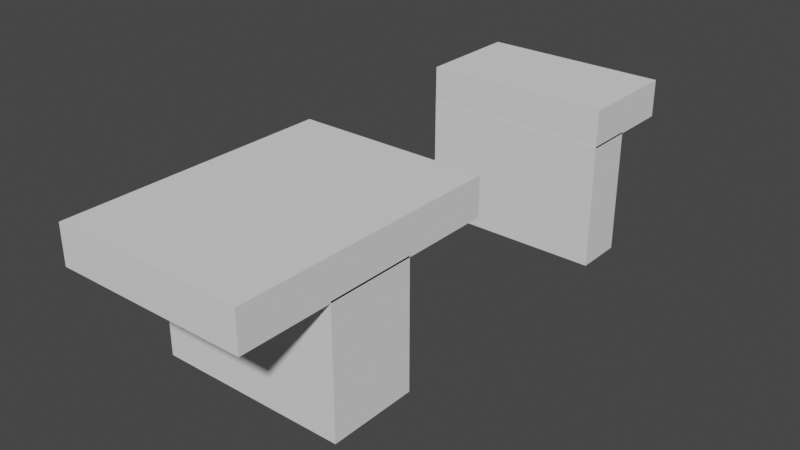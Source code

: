 # Source: pcb_holder_top.blend  (saved by Blender 3.1.7; exported with 4.5.12 LTS)
import bpy
from mathutils import Matrix  # noqa: F401  (used for matrix-valued properties, if any)

bpy.ops.wm.read_factory_settings(use_empty=True)
scene = bpy.context.scene
scene.name = 'Scene'

# ---- world
world_world = bpy.data.worlds.new('World'); scene.world = world_world
world_world.use_nodes = True; world_world.node_tree.nodes.clear()
_N = world_world.node_tree.nodes; _L = world_world.node_tree.links
n0 = _N.new('ShaderNodeOutputWorld'); n0.name = 'World Output'; n0.location = (300, 300)
n1 = _N.new('ShaderNodeBackground'); n1.name = 'Background'; n1.location = (10, 300)
n1.inputs[0].default_value = (0.05088, 0.05088, 0.05088, 1.0)
_L.new(n1.outputs[0], n0.inputs[0])
n0.is_active_output = True
world_world.color = (0.05088, 0.05088, 0.05088)
world_world.use_sun_shadow = False
world_world.sun_shadow_jitter_overblur = 0.0

# ---- meshes
me_cube_005 = bpy.data.meshes.new('Cube.005')
me_cube_005.from_pydata([(-1.0, -1.0, -1.0), (-1.0, -1.0, 1.0), (-1.0, 1.0, -1.0), (-1.0, 1.0, 1.0), (1.0, -1.0, -1.0), (1.0, -1.0, 1.0), (1.0, 1.0, -1.0), (1.0, 1.0, 1.0)], [], [(0, 1, 3, 2), (2, 3, 7, 6), (6, 7, 5, 4), (4, 5, 1, 0), (2, 6, 4, 0), (7, 3, 1, 5)])
_uv = me_cube_005.uv_layers.new(name='UVMap')
_uv.uv.foreach_set('vector', [0.375, 0.0, 0.625, 0.0, 0.625, 0.25, 0.375, 0.25, 0.375, 0.25, 0.625, 0.25, 0.625, 0.5, 0.375, 0.5, 0.375, 0.5, 0.625, 0.5, 0.625, 0.75, 0.375, 0.75, 0.375, 0.75, 0.625, 0.75, 0.625, 1.0, 0.375, 1.0, 0.125, 0.5, 0.375, 0.5, 0.375, 0.75, 0.125, 0.75, 0.625, 0.5, 0.875, 0.5, 0.875, 0.75, 0.625, 0.75])
me_cube_005.use_remesh_fix_poles = True
me_cube_005.use_remesh_preserve_attributes = False
me_cube_005.update()
me_cube_006 = bpy.data.meshes.new('Cube.006')
me_cube_006.from_pydata([(-1.0, -1.0, -1.0), (-1.0, -1.0, 1.0), (-1.0, 1.0, -1.0), (-1.0, 1.0, 1.0), (1.0, -1.0, -1.0), (1.0, -1.0, 1.0), (1.0, 1.0, -1.0), (1.0, 1.0, 1.0)], [], [(0, 1, 3, 2), (2, 3, 7, 6), (6, 7, 5, 4), (4, 5, 1, 0), (2, 6, 4, 0), (7, 3, 1, 5)])
_uv = me_cube_006.uv_layers.new(name='UVMap')
_uv.uv.foreach_set('vector', [0.375, 0.0, 0.625, 0.0, 0.625, 0.25, 0.375, 0.25, 0.375, 0.25, 0.625, 0.25, 0.625, 0.5, 0.375, 0.5, 0.375, 0.5, 0.625, 0.5, 0.625, 0.75, 0.375, 0.75, 0.375, 0.75, 0.625, 0.75, 0.625, 1.0, 0.375, 1.0, 0.125, 0.5, 0.375, 0.5, 0.375, 0.75, 0.125, 0.75, 0.625, 0.5, 0.875, 0.5, 0.875, 0.75, 0.625, 0.75])
me_cube_006.use_remesh_fix_poles = True
me_cube_006.use_remesh_preserve_attributes = False
me_cube_006.update()
me_cube_007 = bpy.data.meshes.new('Cube.007')
me_cube_007.from_pydata([(-1.0, -1.0, -1.0), (-1.0, -1.0, 1.0), (-1.0, 1.0, -1.0), (-1.0, 1.0, 1.0), (1.0, -1.0, -1.0), (1.0, -1.0, 1.0), (1.0, 1.0, -1.0), (1.0, 1.0, 1.0)], [], [(0, 1, 3, 2), (2, 3, 7, 6), (6, 7, 5, 4), (4, 5, 1, 0), (2, 6, 4, 0), (7, 3, 1, 5)])
_uv = me_cube_007.uv_layers.new(name='UVMap')
_uv.uv.foreach_set('vector', [0.375, 0.0, 0.625, 0.0, 0.625, 0.25, 0.375, 0.25, 0.375, 0.25, 0.625, 0.25, 0.625, 0.5, 0.375, 0.5, 0.375, 0.5, 0.625, 0.5, 0.625, 0.75, 0.375, 0.75, 0.375, 0.75, 0.625, 0.75, 0.625, 1.0, 0.375, 1.0, 0.125, 0.5, 0.375, 0.5, 0.375, 0.75, 0.125, 0.75, 0.625, 0.5, 0.875, 0.5, 0.875, 0.75, 0.625, 0.75])
me_cube_007.use_remesh_fix_poles = True
me_cube_007.use_remesh_preserve_attributes = False
me_cube_007.update()
me_cube_008 = bpy.data.meshes.new('Cube.008')
me_cube_008.from_pydata([(-1.0, -1.0, -1.0), (-1.0, -1.0, 1.0), (-1.0, 1.0, -1.0), (-1.0, 1.0, 1.0), (1.0, -1.0, -1.0), (1.0, -1.0, 1.0), (1.0, 1.0, -1.0), (1.0, 1.0, 1.0)], [], [(0, 1, 3, 2), (2, 3, 7, 6), (6, 7, 5, 4), (4, 5, 1, 0), (2, 6, 4, 0), (7, 3, 1, 5)])
_uv = me_cube_008.uv_layers.new(name='UVMap')
_uv.uv.foreach_set('vector', [0.375, 0.0, 0.625, 0.0, 0.625, 0.25, 0.375, 0.25, 0.375, 0.25, 0.625, 0.25, 0.625, 0.5, 0.375, 0.5, 0.375, 0.5, 0.625, 0.5, 0.625, 0.75, 0.375, 0.75, 0.375, 0.75, 0.625, 0.75, 0.625, 1.0, 0.375, 1.0, 0.125, 0.5, 0.375, 0.5, 0.375, 0.75, 0.125, 0.75, 0.625, 0.5, 0.875, 0.5, 0.875, 0.75, 0.625, 0.75])
me_cube_008.use_remesh_fix_poles = True
me_cube_008.use_remesh_preserve_attributes = False
me_cube_008.update()

# ---- objects
ob_base_001 = bpy.data.objects.new('Base.001', me_cube_005)
ob_base_002 = bpy.data.objects.new('Base.002', me_cube_006)
ob_base_003 = bpy.data.objects.new('Base.003', me_cube_007)
ob_base_004 = bpy.data.objects.new('Base.004', me_cube_008)

# ---- transforms, parenting, visibility, modifiers, constraints
ob_base_001.location = (0.0, 11.76, 2.55)
ob_base_001.rotation_euler = (1.571, 0.0, 0.0)
ob_base_001.scale = (3.0, 0.6, 1.7)
ob_base_002.location = (0.0, 0.0, 0.0)
ob_base_002.scale = (3.0, 1.4, 2.0)
ob_base_003.location = (0.0, 10.83, 0.0)
ob_base_003.scale = (3.0, 0.775, 2.0)
ob_base_004.location = (0.0, 0.0, 2.55)
ob_base_004.rotation_euler = (1.571, 0.0, 0.0)
ob_base_004.scale = (3.0, 0.6, 4.2)

# ---- collection membership
scene.collection.objects.link(ob_base_001)
scene.collection.objects.link(ob_base_002)
scene.collection.objects.link(ob_base_003)
scene.collection.objects.link(ob_base_004)

# ---- scene / render settings (as saved in the file)
scene.frame_start = 1; scene.frame_end = 250; scene.frame_set(247)
scene.render.engine = 'BLENDER_EEVEE_NEXT'
scene.cycles.sampling_pattern = 'TABULATED_SOBOL'
scene.cycles.use_light_tree = False
scene.view_settings.view_transform = 'Filmic'
bpy.context.view_layer.update()

# ---- added for rendering (the .blend has no active camera and no usable light): camera, sun
cam_auto = bpy.data.cameras.new('AutoCamera')
cam_auto.lens = 50.0
cam_auto.sensor_width = 36.0
cam_auto.clip_end = 1000.0
ob_auto_camera = bpy.data.objects.new('AutoCamera', cam_auto)
scene.collection.objects.link(ob_auto_camera)
ob_auto_camera.location = (17.8996, -16.8513, 14.8947)
ob_auto_camera.rotation_euler = (1.09748, -7.21219e-08, 0.694738)
scene.camera = ob_auto_camera
light_auto_sun = bpy.data.lights.new('AutoSun', 'SUN')
light_auto_sun.energy = 3.0
light_auto_sun.angle = 0.0523599
ob_auto_sun = bpy.data.objects.new('AutoSun', light_auto_sun)
scene.collection.objects.link(ob_auto_sun)
ob_auto_sun.rotation_euler = (0.872665, 0.174533, 0.523599)
bpy.context.view_layer.update()
